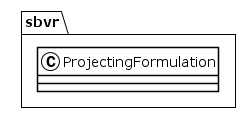

The diagram above was rendered by PlantUML. Its source (embedded in the PNG):
@startuml
!theme plain
package sbvr {
class ProjectingFormulation {
}
}
@enduml